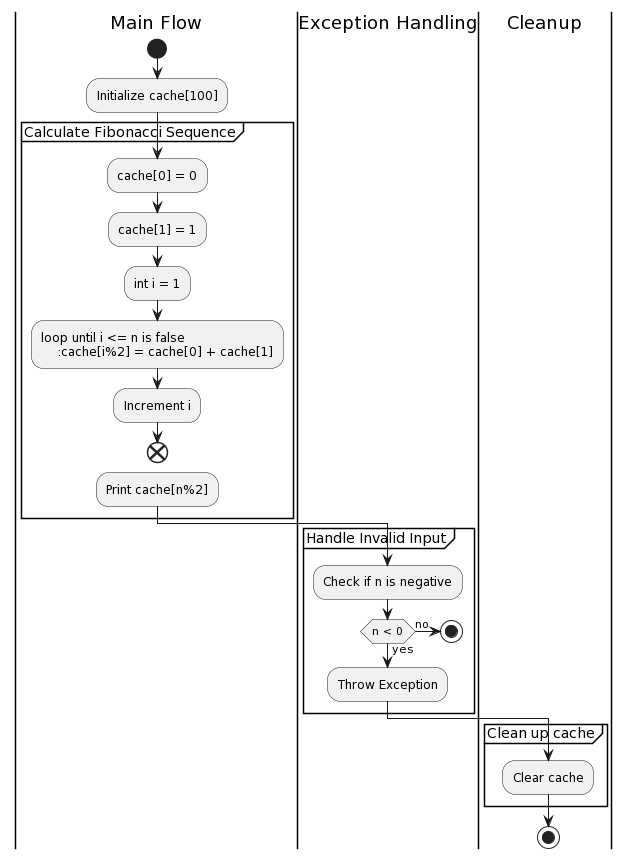

The diagram above was rendered by PlantUML. Its source (embedded in the PNG):
@startuml
|Main Flow|
start
:Initialize cache[100];
partition Calculate Fibonacci Sequence {
    :cache[0] = 0;
    :cache[1] = 1;
    :int i = 1;
    :loop until i <= n is false
        :cache[i%2] = cache[0] + cache[1];
        :Increment i;
    end
    :Print cache[n%2];
}

|Exception Handling|
partition Handle Invalid Input {
    :Check if n is negative;
    if (n < 0) then (yes)
        :Throw Exception;
    else (no)
        stop
    endif
}

|Cleanup|
partition Clean up cache {
    :Clear cache;
}

stop
@enduml